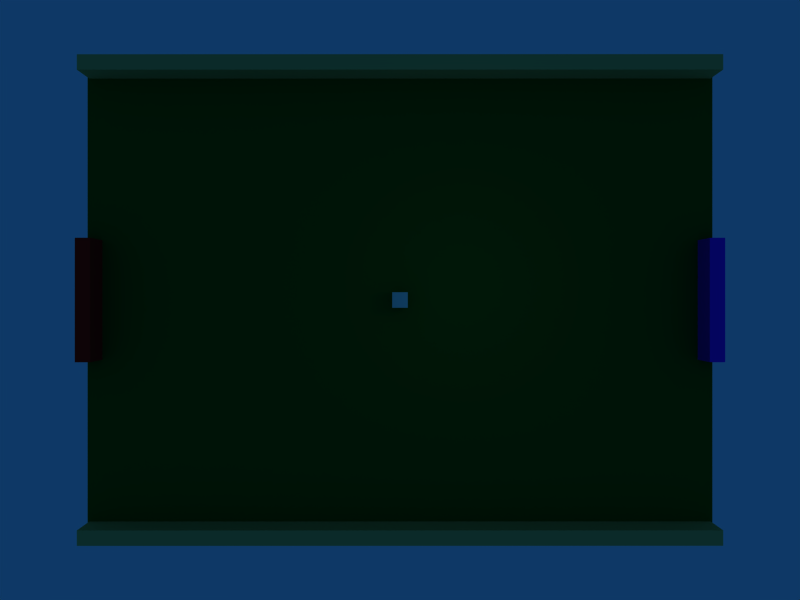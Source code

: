 # Source: pong.blend  (saved by Blender 2.49.2; exported with 4.5.12 LTS)
import bpy
from mathutils import Matrix  # noqa: F401  (used for matrix-valued properties, if any)

bpy.ops.wm.read_factory_settings(use_empty=True)
scene = bpy.context.scene
scene.name = 'Scene'

# ---- collections
col_collection_1 = bpy.data.collections.new('Collection 1'); scene.collection.children.link(col_collection_1)

# ---- materials (node trees are filled in below, after node groups)
mat_ground = bpy.data.materials.new('ground')
mat_ground.alpha_threshold = 0.0
mat_ground.diffuse_color = (0.02734, 0.3367, 0.06916, 1.0)
mat_ground.specular_color = (0.4133, 0.7225, 0.3938)
mat_ground.roughness = 0.5
mat_ground.line_color = (0.0, 0.0, 0.0, 1.0)
mat_wall = bpy.data.materials.new('wall')
mat_wall.alpha_threshold = 0.0
mat_wall.diffuse_color = (0.7491, 0.7436, 0.3985, 1.0)
mat_wall.specular_color = (0.9505, 0.9374, 0.1136)
mat_wall.roughness = 0.5
mat_wall.line_color = (0.0, 0.0, 0.0, 1.0)
mat_b = bpy.data.materials.new('b')
mat_b.alpha_threshold = 0.0
mat_b.diffuse_color = (0.2569, 0.08369, 0.9217, 1.0)
mat_b.specular_color = (0.1252, 0.1435, 0.9025)
mat_b.roughness = 0.5
mat_b.line_color = (0.0, 0.0, 0.0, 1.0)
mat_a = bpy.data.materials.new('a')
mat_a.alpha_threshold = 0.0
mat_a.diffuse_color = (0.9313, 0.0667, 0.0667, 1.0)
mat_a.specular_color = (0.9313, 0.09349, 0.09349)
mat_a.roughness = 0.5
mat_a.line_color = (0.0, 0.0, 0.0, 1.0)
mat_ball = bpy.data.materials.new('ball')
mat_ball.alpha_threshold = 0.0
mat_ball.diffuse_color = (0.5939, 0.8546, 0.8091, 1.0)
mat_ball.specular_color = (0.1977, 0.9175, 0.9601)
mat_ball.roughness = 0.5
mat_ball.line_color = (0.0, 0.0, 0.0, 1.0)

# ---- material node trees

# ---- world
world_world = bpy.data.worlds.new('World'); scene.world = world_world
world_world.color = (0.05656, 0.2208, 0.4)
world_world.use_sun_shadow = False
world_world.sun_shadow_jitter_overblur = 0.0
world_world.cycles.sampling_method = 'MANUAL'
world_world.cycles.sample_map_resolution = 256

# ---- cameras
cam_camera = bpy.data.cameras.new('Camera')
cam_camera.passepartout_alpha = 0.2
cam_camera.clip_end = 100.0
cam_camera.lens = 35.0
cam_camera.ortho_scale = 7.314
cam_camera.show_passepartout = False
cam_camera.show_safe_areas = True
cam_camera.dof.focus_distance = 0.0
cam_camera.dof.aperture_fstop = 128.0

# ---- lights
light_spot = bpy.data.lights.new('Spot', 'POINT')
light_spot.transmission_factor = 0.0
light_spot.cutoff_distance = 30.0
light_spot.energy = 100.0
light_spot.shadow_buffer_clip_start = 1.001
light_spot.shadow_soft_size = 1.0
light_spot.shadow_maximum_resolution = 0.006
light_spot.use_absolute_resolution = True
light_spot.cycles.use_multiple_importance_sampling = False

# ---- meshes
me_pongground = bpy.data.meshes.new('pongGround')
me_pongground.from_pydata([(1.0, 1.0, 0.0), (1.0, -1.0, 0.0), (-1.0, -1.0, 0.0), (-1.0, 1.0, 0.0)], [], [(0, 3, 2, 1)])
me_pongground.materials.append(mat_ball)
me_pongground.use_remesh_preserve_volume = False
me_pongground.use_remesh_preserve_attributes = False
me_pongground.use_mirror_vertex_groups = False
me_pongground.update()
me_cube = bpy.data.meshes.new('Cube')
me_cube.from_pydata([(1.0, 1.0, -1.0), (1.0, -1.0, -1.0), (-1.0, -1.0, -1.0), (-1.0, 1.0, -1.0), (1.0, 1.0, 1.0), (1.0, -1.0, 1.0), (-1.0, -1.0, 1.0), (-1.0, 1.0, 1.0)], [], [(0, 1, 2, 3), (4, 7, 6, 5), (0, 4, 5, 1), (1, 5, 6, 2), (2, 6, 7, 3), (4, 0, 3, 7)])
me_cube.materials.append(mat_wall)
me_cube.use_remesh_preserve_volume = False
me_cube.use_remesh_preserve_attributes = False
me_cube.use_mirror_vertex_groups = False
me_cube.update()

# ---- objects
ob_ground = bpy.data.objects.new('ground', me_pongground)
ob_wall_south = bpy.data.objects.new('wall_south', me_cube)
ob_wall_north = bpy.data.objects.new('wall_north', me_cube)
ob_pad_b = bpy.data.objects.new('pad_b', me_cube)
ob_pad_a = bpy.data.objects.new('pad_a', me_cube)
ob_ball = bpy.data.objects.new('ball', me_cube)
ob_lamp = bpy.data.objects.new('Lamp', light_spot)
ob_camera = bpy.data.objects.new('Camera', cam_camera)

# ---- transforms, parenting, visibility, modifiers, constraints
ob_ground.location = (0.0, 0.0, -1.006)
ob_ground.scale = (20.48, 15.38, 15.38)
ob_ground.lock_rotations_4d = False
ob_ground.empty_display_type = 'ARROWS'
ob_ground.lineart.crease_threshold = 0.0
ob_ground.material_slots[0].link = 'OBJECT'; ob_ground.material_slots[0].material = mat_ground
ob_wall_south.location = (0.0, -15.0, 0.0)
ob_wall_south.rotation_euler = (0.0, -0.0, 1.571)
ob_wall_south.scale = (0.4834, 20.36, 1.0)
ob_wall_south.lock_rotations_4d = False
ob_wall_south.empty_display_type = 'ARROWS'
ob_wall_south.color = (0.0, 0.0, 0.0, 1.0)
ob_wall_south.lineart.crease_threshold = 0.0
ob_wall_south.material_slots[0].link = 'OBJECT'; ob_wall_south.material_slots[0].material = mat_wall
ob_wall_north.location = (0.0, 15.0, 0.0)
ob_wall_north.rotation_euler = (0.0, -0.0, 1.571)
ob_wall_north.scale = (0.4834, 20.36, 1.0)
ob_wall_north.lock_rotations_4d = False
ob_wall_north.empty_display_type = 'ARROWS'
ob_wall_north.color = (0.0, 0.0, 0.0, 1.0)
ob_wall_north.lineart.crease_threshold = 0.0
ob_wall_north.material_slots[0].link = 'OBJECT'; ob_wall_north.material_slots[0].material = mat_wall
ob_pad_b.location = (20.0, 0.0, 0.0)
ob_pad_b.scale = (0.4834, 3.918, 1.0)
ob_pad_b.lock_rotations_4d = False
ob_pad_b.empty_display_type = 'ARROWS'
ob_pad_b.color = (0.0, 0.0, 0.0, 1.0)
ob_pad_b.lineart.crease_threshold = 0.0
ob_pad_b.material_slots[0].link = 'OBJECT'; ob_pad_b.material_slots[0].material = mat_b
ob_pad_a.location = (-20.0, 0.0, 0.0)
ob_pad_a.scale = (0.4834, 3.918, 1.0)
ob_pad_a.lock_rotations_4d = False
ob_pad_a.empty_display_type = 'ARROWS'
ob_pad_a.color = (0.0, 0.0, 0.0, 1.0)
ob_pad_a.lineart.crease_threshold = 0.0
ob_pad_a.material_slots[0].link = 'OBJECT'; ob_pad_a.material_slots[0].material = mat_a
ob_ball.location = (0.0, 0.0, 0.0)
ob_ball.scale = (0.5, 0.5, 0.5)
ob_ball.lock_rotations_4d = False
ob_ball.empty_display_type = 'ARROWS'
ob_ball.color = (0.0, 0.0, 0.0, 1.0)
ob_ball.lineart.crease_threshold = 0.0
ob_ball.material_slots[0].link = 'OBJECT'; ob_ball.material_slots[0].material = mat_ball
ob_lamp.location = (4.076, 1.005, 5.904)
ob_lamp.rotation_euler = (0.6503, 0.05522, 1.866)
ob_lamp.lock_rotations_4d = False
ob_lamp.empty_display_type = 'ARROWS'
ob_lamp.color = (0.0, 0.0, 0.0, 0.0)
ob_lamp.lineart.crease_threshold = 0.0
ob_camera.location = (0.0, 0.0, 50.0)
ob_camera.lock_rotations_4d = False
ob_camera.empty_display_type = 'ARROWS'
ob_camera.color = (0.0, 0.0, 0.0, 0.0)
ob_camera.display_type = 'WIRE'
ob_camera.lineart.crease_threshold = 0.0

# ---- collection membership
col_collection_1.objects.link(ob_ground)
col_collection_1.objects.link(ob_wall_south)
col_collection_1.objects.link(ob_wall_north)
col_collection_1.objects.link(ob_pad_b)
col_collection_1.objects.link(ob_pad_a)
col_collection_1.objects.link(ob_ball)
col_collection_1.objects.link(ob_lamp)
col_collection_1.objects.link(ob_camera)

# ---- scene / render settings (as saved in the file)
scene.camera = ob_camera
scene.frame_start = 1; scene.frame_end = 250; scene.frame_set(1)
scene.render.engine = 'BLENDER_EEVEE_NEXT'
scene.render.image_settings.file_format = 'JPEG'
scene.render.image_settings.color_mode = 'RGB'
scene.render.image_settings.compression = 90
scene.render.resolution_x = 800
scene.render.resolution_y = 600
scene.render.pixel_aspect_x = 100.0
scene.render.pixel_aspect_y = 100.0
scene.render.fps = 25
scene.render.dither_intensity = 0.0
scene.render.use_compositing = False
scene.render.use_sequencer = False
scene.render.bake_margin = 2
scene.render.bake_bias = 0.0
scene.render.use_stamp_time = False
scene.render.use_stamp_date = False
scene.render.use_stamp_frame = False
scene.render.use_stamp_camera = False
scene.render.use_stamp_scene = False
scene.render.use_stamp_filename = False
scene.render.use_stamp_render_time = False
scene.render.stamp_font_size = 0
scene.cycles.use_denoising = False
scene.cycles.samples = 10
scene.cycles.sampling_pattern = 'TABULATED_SOBOL'
scene.cycles.light_sampling_threshold = 0.0
scene.cycles.use_adaptive_sampling = False
scene.cycles.use_light_tree = False
scene.cycles.blur_glossy = 0.0
scene.cycles.volume_bounces = 1
scene.cycles.pixel_filter_type = 'GAUSSIAN'
scene.cycles.sample_clamp_indirect = 0.0
scene.view_settings.view_transform = 'Raw'
bpy.context.view_layer.update()
